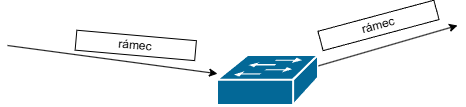

The diagram above was exported from draw.io. Its source (the exported page's mxGraphModel, read from the mxfile embedded in the PNG):
<mxGraphModel dx="1426" dy="777" grid="1" gridSize="10" guides="1" tooltips="1" connect="1" arrows="1" fold="1" page="1" pageScale="1" pageWidth="827" pageHeight="1169" math="0" shadow="0">
  <root>
    <mxCell id="0" />
    <mxCell id="1" parent="0" />
    <mxCell id="3WEp9EIMt3qND97P4hv7-1" value="" style="shape=mxgraph.cisco.switches.workgroup_switch;sketch=0;html=1;pointerEvents=1;dashed=0;fillColor=#036897;strokeColor=#ffffff;strokeWidth=2;verticalLabelPosition=bottom;verticalAlign=top;align=center;outlineConnect=0;" vertex="1" parent="1">
      <mxGeometry x="340" y="270" width="101" height="50" as="geometry" />
    </mxCell>
    <mxCell id="3WEp9EIMt3qND97P4hv7-2" value="" style="endArrow=classic;html=1;rounded=0;" edge="1" parent="1" target="3WEp9EIMt3qND97P4hv7-1">
      <mxGeometry width="50" height="50" relative="1" as="geometry">
        <mxPoint x="130" y="260" as="sourcePoint" />
        <mxPoint x="190" y="280" as="targetPoint" />
      </mxGeometry>
    </mxCell>
    <mxCell id="3WEp9EIMt3qND97P4hv7-3" value="" style="endArrow=classic;html=1;rounded=0;" edge="1" parent="1" source="3WEp9EIMt3qND97P4hv7-1">
      <mxGeometry width="50" height="50" relative="1" as="geometry">
        <mxPoint x="390" y="430" as="sourcePoint" />
        <mxPoint x="580" y="240" as="targetPoint" />
      </mxGeometry>
    </mxCell>
    <mxCell id="3WEp9EIMt3qND97P4hv7-4" value="rámec" style="rounded=0;whiteSpace=wrap;html=1;rotation=5;" vertex="1" parent="1">
      <mxGeometry x="198.26" y="249.92" width="120" height="20" as="geometry" />
    </mxCell>
    <mxCell id="3WEp9EIMt3qND97P4hv7-5" value="rámec" style="rounded=0;whiteSpace=wrap;html=1;rotation=-15;" vertex="1" parent="1">
      <mxGeometry x="441.00323931298135" y="229.92129154577694" width="120" height="20" as="geometry" />
    </mxCell>
  </root>
</mxGraphModel>